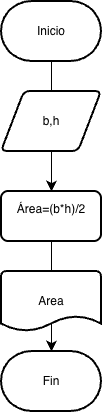

The diagram above was exported from draw.io. Its source (the exported page's mxGraphModel, read from the mxfile embedded in the PNG):
<mxGraphModel dx="691" dy="685" grid="1" gridSize="10" guides="1" tooltips="1" connect="1" arrows="1" fold="1" page="1" pageScale="1" pageWidth="827" pageHeight="1169" math="0" shadow="0">
  <root>
    <mxCell id="WIyWlLk6GJQsqaUBKTNV-0" />
    <mxCell id="WIyWlLk6GJQsqaUBKTNV-1" parent="WIyWlLk6GJQsqaUBKTNV-0" />
    <mxCell id="ImglnfCBYi1wMmY410hF-3" edge="1" parent="WIyWlLk6GJQsqaUBKTNV-1" source="ImglnfCBYi1wMmY410hF-0" style="edgeStyle=none;curved=1;rounded=0;orthogonalLoop=1;jettySize=auto;html=1;fontSize=12;startSize=8;endSize=8;" target="ImglnfCBYi1wMmY410hF-2" value="">
      <mxGeometry relative="1" as="geometry" />
    </mxCell>
    <mxCell id="ImglnfCBYi1wMmY410hF-0" parent="WIyWlLk6GJQsqaUBKTNV-1" style="strokeWidth=2;html=1;shape=mxgraph.flowchart.terminator;whiteSpace=wrap;" value="Inicio" vertex="1">
      <mxGeometry height="60" width="100" x="260" y="140" as="geometry" />
    </mxCell>
    <mxCell id="ImglnfCBYi1wMmY410hF-1" parent="WIyWlLk6GJQsqaUBKTNV-1" style="shape=parallelogram;html=1;strokeWidth=2;perimeter=parallelogramPerimeter;whiteSpace=wrap;rounded=1;arcSize=12;size=0.23;" value="b,h" vertex="1">
      <mxGeometry height="60" width="100" x="260" y="230" as="geometry" />
    </mxCell>
    <mxCell id="ImglnfCBYi1wMmY410hF-6" edge="1" parent="WIyWlLk6GJQsqaUBKTNV-1" source="ImglnfCBYi1wMmY410hF-2" style="edgeStyle=none;curved=1;rounded=0;orthogonalLoop=1;jettySize=auto;html=1;fontSize=12;startSize=8;endSize=8;" target="ImglnfCBYi1wMmY410hF-5" value="">
      <mxGeometry relative="1" as="geometry" />
    </mxCell>
    <mxCell id="ImglnfCBYi1wMmY410hF-2" parent="WIyWlLk6GJQsqaUBKTNV-1" style="rounded=1;whiteSpace=wrap;html=1;absoluteArcSize=1;arcSize=14;strokeWidth=2;" value="&lt;div&gt;Área=(b*h)/2&lt;/div&gt;&lt;div&gt;&lt;br&gt;&lt;/div&gt;" vertex="1">
      <mxGeometry height="50" width="100" x="260" y="330" as="geometry" />
    </mxCell>
    <mxCell id="ImglnfCBYi1wMmY410hF-4" parent="WIyWlLk6GJQsqaUBKTNV-1" style="strokeWidth=2;html=1;shape=mxgraph.flowchart.document2;whiteSpace=wrap;size=0.25;" value="Area" vertex="1">
      <mxGeometry height="60" width="100" x="260" y="410" as="geometry" />
    </mxCell>
    <mxCell id="ImglnfCBYi1wMmY410hF-5" parent="WIyWlLk6GJQsqaUBKTNV-1" style="strokeWidth=2;html=1;shape=mxgraph.flowchart.terminator;whiteSpace=wrap;" value="Fin" vertex="1">
      <mxGeometry height="60" width="100" x="260" y="490" as="geometry" />
    </mxCell>
  </root>
</mxGraphModel>